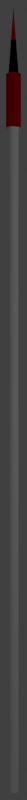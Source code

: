 # Source: Spear.blend  (saved by Blender 2.73.0; exported with 4.5.12 LTS)
import bpy
from mathutils import Matrix  # noqa: F401  (used for matrix-valued properties, if any)

bpy.ops.wm.read_factory_settings(use_empty=True)
scene = bpy.context.scene
scene.name = 'Scene'

# ---- collections
col_collection_1 = bpy.data.collections.new('Collection 1'); scene.collection.children.link(col_collection_1)

# ---- materials (node trees are filled in below, after node groups)
mat_material_001 = bpy.data.materials.new('Material.001')
mat_material_001.alpha_threshold = 0.0
mat_material_001.diffuse_color = (1.0, 1.0, 1.0, 1.0)
mat_material_001.roughness = 0.5
mat_material_002 = bpy.data.materials.new('Material.002')
mat_material_002.alpha_threshold = 0.0
mat_material_002.roughness = 0.5
mat_material_003 = bpy.data.materials.new('Material.003')
mat_material_003.alpha_threshold = 0.0
mat_material_003.roughness = 0.5

# ---- material node trees
mat_material_002.use_nodes = True; mat_material_002.node_tree.nodes.clear()
_N = mat_material_002.node_tree.nodes; _L = mat_material_002.node_tree.links
n0 = _N.new('ShaderNodeOutputMaterial'); n0.name = 'Material Output'; n0.location = (300, 300)
n1 = _N.new('ShaderNodeBsdfDiffuse'); n1.name = 'Diffuse BSDF'; n1.location = (10, 300)
n1.inputs[0].default_value = (0.8, 0.004836, 0.0, 1.0)
_L.new(n1.outputs[0], n0.inputs[0])
n0.is_active_output = True
mat_material_003.use_nodes = True; mat_material_003.node_tree.nodes.clear()
_N = mat_material_003.node_tree.nodes; _L = mat_material_003.node_tree.links
n0 = _N.new('ShaderNodeOutputMaterial'); n0.name = 'Material Output'; n0.location = (300, 300)
n1 = _N.new('ShaderNodeBsdfDiffuse'); n1.name = 'Diffuse BSDF'; n1.location = (10, 300)
n1.inputs[0].default_value = (0.0, 0.0, 0.0, 1.0)
_L.new(n1.outputs[0], n0.inputs[0])
n0.is_active_output = True

# ---- world
world_world = bpy.data.worlds.new('World'); scene.world = world_world
world_world.color = (0.05088, 0.05088, 0.05088)
world_world.use_sun_shadow = False
world_world.sun_shadow_jitter_overblur = 0.0
world_world.cycles.sampling_method = 'MANUAL'
world_world.cycles.sample_map_resolution = 256

# ---- cameras
cam_camera = bpy.data.cameras.new('Camera')
cam_camera.clip_end = 100.0
cam_camera.lens = 35.0
cam_camera.sensor_width = 32.0
cam_camera.sensor_height = 18.0
cam_camera.ortho_scale = 7.314
cam_camera.dof.focus_distance = 0.0

# ---- lights
light_lamp = bpy.data.lights.new('Lamp', 'POINT')
light_lamp.transmission_factor = 0.0
light_lamp.cutoff_distance = 30.0
light_lamp.energy = 100.0
light_lamp.shadow_buffer_clip_start = 1.001
light_lamp.shadow_soft_size = 0.1
light_lamp.shadow_maximum_resolution = 0.006
light_lamp.use_absolute_resolution = True
light_lamp.cycles.use_multiple_importance_sampling = False

# ---- meshes
me_cylinder = bpy.data.meshes.new('Cylinder')
me_cylinder.from_pydata([(0.0, 1.0, 1.009), (0.1951, 0.9808, 1.009), (0.3827, 0.9239, 1.009), (0.5556, 0.8315, 1.009), (0.7071, 0.7071, 1.009), (0.8315, 0.5556, 1.009), (0.9239, 0.3827, 1.009), (0.9808, 0.1951, 1.009), (1.0, -5.625e-06, 1.009), (0.9808, -0.1951, 1.009), (0.9239, -0.3827, 1.009), (0.8315, -0.5556, 1.009), (0.7071, -0.7071, 1.009), (0.5556, -0.8315, 1.009), (0.3827, -0.9239, 1.009), (0.1951, -0.9808, 1.009), (-3.258e-07, -1.0, 1.009), (-0.1951, -0.9808, 1.009), (-0.3827, -0.9239, 1.009), (-0.5556, -0.8315, 1.009), (-0.7071, -0.7071, 1.009), (-0.8315, -0.5556, 1.009), (-0.9239, -0.3827, 1.009), (-0.9808, -0.1951, 1.009), (-1.0, -4.735e-06, 1.009), (-0.9808, 0.1951, 1.009), (-0.9239, 0.3827, 1.009), (-0.8315, 0.5556, 1.009), (-0.7071, 0.7071, 1.009), (-0.5556, 0.8315, 1.009), (-0.3827, 0.9239, 1.009), (-0.1951, 0.9808, 1.009), (3.933e-05, 1.0, -1.154), (0.1951, 0.9808, -1.154), (0.3827, 0.9239, -1.154), (0.5556, 0.8315, -1.154), (0.7071, 0.7071, -1.154), (0.8315, 0.5556, -1.154), (0.9239, 0.3827, -1.154), (0.9808, 0.1951, -1.154), (1.0, 4.989e-08, -1.154), (0.9808, -0.1951, -1.154), (0.9239, -0.3827, -1.154), (0.8315, -0.5556, -1.154), (0.7071, -0.7071, -1.154), (0.5556, -0.8315, -1.154), (0.3827, -0.9239, -1.154), (0.1951, -0.9808, -1.154), (3.9e-05, -1.0, -1.154), (-0.1951, -0.9808, -1.154), (-0.3826, -0.9239, -1.154), (-0.5555, -0.8315, -1.154), (-0.7071, -0.7071, -1.154), (-0.8314, -0.5556, -1.154), (-0.9238, -0.3827, -1.154), (-0.9807, -0.1951, -1.154), (-1.0, 9.4e-07, -1.154), (-0.9807, 0.1951, -1.154), (-0.9238, 0.3827, -1.154), (-0.8314, 0.5556, -1.154), (-0.7071, 0.7071, -1.154), (-0.5555, 0.8315, -1.154), (-0.3826, 0.9239, -1.154), (-0.195, 0.9808, -1.154), (-0.9239, -0.3827, -0.991), (-0.9808, -0.1951, -0.991), (-0.9807, -0.1951, -1.154), (-0.9238, -0.3827, -1.154), (3.933e-05, 1.0, -1.154), (0.1951, 0.9808, -1.154), (0.3827, 0.9239, -1.154), (0.5556, 0.8315, -1.154), (0.7071, 0.7071, -1.154), (0.8315, 0.5556, -1.154), (0.9239, 0.3827, -1.154), (0.9808, 0.1951, -1.154), (1.0, 4.989e-08, -1.154), (0.9808, -0.1951, -1.154), (0.9239, -0.3827, -1.154), (0.8315, -0.5556, -1.154), (0.7071, -0.7071, -1.154), (0.5556, -0.8315, -1.154), (0.3827, -0.9239, -1.154), (0.1951, -0.9808, -1.154), (3.9e-05, -1.0, -1.154), (-0.1951, -0.9808, -1.154), (-0.3826, -0.9239, -1.154), (-0.5555, -0.8315, -1.154), (-0.7071, -0.7071, -1.154), (-0.8314, -0.5556, -1.154), (-0.9238, -0.3827, -1.154), (-0.9807, -0.1951, -1.154), (-1.0, 9.4e-07, -1.154), (-0.9807, 0.1951, -1.154), (-0.9238, 0.3827, -1.154), (-0.8314, 0.5556, -1.154), (-0.7071, 0.7071, -1.154), (-0.5555, 0.8315, -1.154), (-0.3826, 0.9239, -1.154), (-0.195, 0.9808, -1.154), (0.8315, -0.5556, -0.991), (0.7071, -0.7071, -0.991), (0.7071, -0.7071, -1.154), (0.8315, -0.5556, -1.154), (-0.9808, 0.1951, -0.991), (-0.9239, 0.3827, -0.991), (-0.9238, 0.3827, -1.154), (-0.9807, 0.1951, -1.154), (0.5556, 0.8315, -0.991), (0.7071, 0.7071, -0.991), (0.7071, 0.7071, -1.154), (0.5556, 0.8315, -1.154), (0.3827, -0.9239, -0.991), (0.1951, -0.9808, -0.991), (0.1951, -0.9808, -1.154), (0.3827, -0.9239, -1.154), (-0.7071, 0.7071, -0.991), (-0.5556, 0.8315, -0.991), (-0.5555, 0.8315, -1.154), (-0.7071, 0.7071, -1.154), (-0.1951, -0.9808, -0.991), (-0.3827, -0.9239, -0.991), (-0.3826, -0.9239, -1.154), (-0.1951, -0.9808, -1.154), (0.9239, 0.3827, -0.991), (0.9808, 0.1951, -0.991), (0.9808, 0.1951, -1.154), (0.9239, 0.3827, -1.154), (-0.1951, 0.9808, -0.991), (0.0, 1.0, -0.991), (3.933e-05, 1.0, -1.154), (-0.195, 0.9808, -1.154), (-0.7071, -0.7071, -0.991), (-0.8315, -0.5556, -0.991), (-0.8314, -0.5556, -1.154), (-0.7071, -0.7071, -1.154), (0.9808, -0.1951, -0.991), (0.9239, -0.3827, -0.991), (0.9239, -0.3827, -1.154), (0.9808, -0.1951, -1.154), (-0.9808, -0.1951, -0.991), (-1.0, 9.4e-07, -0.991), (-1.0, 9.4e-07, -1.154), (-0.9807, -0.1951, -1.154), (0.1951, 0.9808, -0.991), (0.3827, 0.9239, -0.991), (0.3827, 0.9239, -1.154), (0.1951, 0.9808, -1.154), (0.7071, -0.7071, -0.991), (0.5556, -0.8315, -0.991), (0.5556, -0.8315, -1.154), (0.7071, -0.7071, -1.154), (-0.9239, 0.3827, -0.991), (-0.8315, 0.5556, -0.991), (-0.8314, 0.5556, -1.154), (-0.9238, 0.3827, -1.154), (0.7071, 0.7071, -0.991), (0.8315, 0.5556, -0.991), (0.8315, 0.5556, -1.154), (0.7071, 0.7071, -1.154), (0.1951, -0.9808, -0.991), (-3.258e-07, -1.0, -0.991), (3.9e-05, -1.0, -1.154), (0.1951, -0.9808, -1.154), (-0.5556, 0.8315, -0.991), (-0.3827, 0.9239, -0.991), (-0.3826, 0.9239, -1.154), (-0.5555, 0.8315, -1.154), (-0.3827, -0.9239, -0.991), (-0.5556, -0.8315, -0.991), (-0.5555, -0.8315, -1.154), (-0.3826, -0.9239, -1.154), (0.0, 1.0, -0.991), (0.1951, 0.9808, -0.991), (0.1951, 0.9808, -1.154), (3.933e-05, 1.0, -1.154), (0.9808, 0.1951, -0.991), (1.0, 4.99e-08, -0.991), (1.0, 4.989e-08, -1.154), (0.9808, 0.1951, -1.154), (-0.8315, -0.5556, -0.991), (-0.9239, -0.3827, -0.991), (-0.9238, -0.3827, -1.154), (-0.8314, -0.5556, -1.154), (0.9239, -0.3827, -0.991), (0.8315, -0.5556, -0.991), (0.8315, -0.5556, -1.154), (0.9239, -0.3827, -1.154), (-1.0, 9.4e-07, -0.991), (-0.9808, 0.1951, -0.991), (-0.9807, 0.1951, -1.154), (-1.0, 9.4e-07, -1.154), (0.3827, 0.9239, -0.991), (0.5556, 0.8315, -0.991), (0.5556, 0.8315, -1.154), (0.3827, 0.9239, -1.154), (0.5556, -0.8315, -0.991), (0.3827, -0.9239, -0.991), (0.3827, -0.9239, -1.154), (0.5556, -0.8315, -1.154), (-0.8315, 0.5556, -0.991), (-0.7071, 0.7071, -0.991), (-0.7071, 0.7071, -1.154), (-0.8314, 0.5556, -1.154), (-3.258e-07, -1.0, -0.991), (-0.1951, -0.9808, -0.991), (-0.1951, -0.9808, -1.154), (3.9e-05, -1.0, -1.154), (0.8315, 0.5556, -0.991), (0.9239, 0.3827, -0.991), (0.9239, 0.3827, -1.154), (0.8315, 0.5556, -1.154), (-0.3827, 0.9239, -0.991), (-0.1951, 0.9808, -0.991), (-0.195, 0.9808, -1.154), (-0.3826, 0.9239, -1.154), (-0.5556, -0.8315, -0.991), (-0.7071, -0.7071, -0.991), (-0.7071, -0.7071, -1.154), (-0.5555, -0.8315, -1.154), (1.0, 4.99e-08, -0.991), (0.9808, -0.1951, -0.991), (0.9808, -0.1951, -1.154), (1.0, 4.989e-08, -1.154), (-1.373, -0.5188, -0.9911), (-1.43, -0.3312, -0.9911), (-1.429, -0.3312, -1.154), (-1.373, -0.5188, -1.154), (-0.9807, -0.1951, -1.154), (-0.9807, -0.1951, -1.154), (-0.9808, -0.1951, -0.991), (-0.9808, -0.1951, -0.991), (-0.9239, -0.3827, -0.991), (-0.9239, -0.3827, -0.991), (-0.9238, -0.3827, -1.154), (-0.9238, -0.3827, -1.154), (1.194, -0.853, -0.9909), (1.07, -1.005, -0.9909), (1.07, -1.005, -1.154), (1.194, -0.853, -1.154), (0.7071, -0.7071, -1.154), (0.7071, -0.7071, -1.154), (0.7071, -0.7071, -0.991), (0.7071, -0.7071, -0.991), (0.8315, -0.5556, -0.991), (0.8315, -0.5556, -0.991), (0.8315, -0.5556, -1.154), (0.8315, -0.5556, -1.154), (-1.43, 0.3312, -0.9911), (-1.373, 0.5188, -0.9911), (-1.373, 0.5188, -1.154), (-1.429, 0.3312, -1.154), (-0.9238, 0.3827, -1.154), (-0.9238, 0.3827, -1.154), (-0.9239, 0.3827, -0.991), (-0.9239, 0.3827, -0.991), (-0.9808, 0.1951, -0.991), (-0.9808, 0.1951, -0.991), (-0.9807, 0.1951, -1.154), (-0.9807, 0.1951, -1.154), (0.853, 1.194, -0.9909), (1.005, 1.07, -0.9909), (1.005, 1.07, -1.154), (0.8531, 1.194, -1.154), (0.7071, 0.7071, -1.154), (0.7071, 0.7071, -1.154), (0.7071, 0.7071, -0.991), (0.7071, 0.7071, -0.991), (0.5556, 0.8315, -0.991), (0.5556, 0.8315, -0.991), (0.5556, 0.8315, -1.154), (0.5556, 0.8315, -1.154), (0.5188, -1.373, -0.9909), (0.3312, -1.43, -0.9909), (0.3312, -1.43, -1.154), (0.5188, -1.373, -1.154), (0.1951, -0.9808, -1.154), (0.1951, -0.9808, -1.154), (0.1951, -0.9808, -0.991), (0.1951, -0.9808, -0.991), (0.3827, -0.9239, -0.991), (0.3827, -0.9239, -0.991), (0.3827, -0.9239, -1.154), (0.3827, -0.9239, -1.154), (-1.005, 1.07, -0.9911), (-0.853, 1.194, -0.9911), (-0.853, 1.194, -1.154), (-1.005, 1.07, -1.154), (-0.5555, 0.8315, -1.154), (-0.5555, 0.8315, -1.154), (-0.5556, 0.8315, -0.991), (-0.5556, 0.8315, -0.991), (-0.7071, 0.7071, -0.991), (-0.7071, 0.7071, -0.991), (-0.7071, 0.7071, -1.154), (-0.7071, 0.7071, -1.154), (-0.3312, -1.43, -0.991), (-0.5188, -1.373, -0.991), (-0.5188, -1.373, -1.154), (-0.3312, -1.43, -1.154), (-0.3826, -0.9239, -1.154), (-0.3826, -0.9239, -1.154), (-0.3827, -0.9239, -0.991), (-0.3827, -0.9239, -0.991), (-0.1951, -0.9808, -0.991), (-0.1951, -0.9808, -0.991), (-0.1951, -0.9808, -1.154), (-0.1951, -0.9808, -1.154), (1.373, 0.5188, -0.9909), (1.43, 0.3312, -0.9909), (1.43, 0.3312, -1.154), (1.373, 0.5188, -1.154), (0.9808, 0.1951, -1.154), (0.9808, 0.1951, -1.154), (0.9808, 0.1951, -0.991), (0.9808, 0.1951, -0.991), (0.9239, 0.3827, -0.991), (0.9239, 0.3827, -0.991), (0.9239, 0.3827, -1.154), (0.9239, 0.3827, -1.154), (-0.241, 1.447, -0.991), (-0.04596, 1.467, -0.991), (-0.04592, 1.467, -1.154), (-0.241, 1.447, -1.154), (3.933e-05, 1.0, -1.154), (3.933e-05, 1.0, -1.154), (0.0, 1.0, -0.991), (0.0, 1.0, -0.991), (-0.1951, 0.9808, -0.991), (-0.1951, 0.9808, -0.991), (-0.195, 0.9808, -1.154), (-0.195, 0.9808, -1.154), (-1.07, -1.005, -0.9911), (-1.194, -0.853, -0.9911), (-1.194, -0.853, -1.154), (-1.07, -1.005, -1.154), (-0.8314, -0.5556, -1.154), (-0.8314, -0.5556, -1.154), (-0.8315, -0.5556, -0.991), (-0.8315, -0.5556, -0.991), (-0.7071, -0.7071, -0.991), (-0.7071, -0.7071, -0.991), (-0.7071, -0.7071, -1.154), (-0.7071, -0.7071, -1.154), (1.43, -0.3312, -0.9909), (1.373, -0.5188, -0.9909), (1.373, -0.5188, -1.154), (1.43, -0.3312, -1.154), (0.9239, -0.3827, -1.154), (0.9239, -0.3827, -1.154), (0.9239, -0.3827, -0.991), (0.9239, -0.3827, -0.991), (0.9808, -0.1951, -0.991), (0.9808, -0.1951, -0.991), (0.9808, -0.1951, -1.154), (0.9808, -0.1951, -1.154), (-1.447, -0.2411, -0.9911), (-1.467, -0.04596, -0.9911), (-1.467, -0.04596, -1.154), (-1.447, -0.2411, -1.154), (-1.0, 9.4e-07, -1.154), (-1.0, 9.4e-07, -1.154), (-1.0, 9.4e-07, -0.991), (-1.0, 9.4e-07, -0.991), (-0.9808, -0.1951, -0.991), (-0.9808, -0.1951, -0.991), (-0.9807, -0.1951, -1.154), (-0.9807, -0.1951, -1.154), (0.3312, 1.43, -0.9909), (0.5188, 1.373, -0.9909), (0.5188, 1.373, -1.154), (0.3312, 1.43, -1.154), (0.3827, 0.9239, -1.154), (0.3827, 0.9239, -1.154), (0.3827, 0.9239, -0.991), (0.3827, 0.9239, -0.991), (0.1951, 0.9808, -0.991), (0.1951, 0.9808, -0.991), (0.1951, 0.9808, -1.154), (0.1951, 0.9808, -1.154), (1.005, -1.07, -0.9909), (0.853, -1.194, -0.9909), (0.8531, -1.194, -1.154), (1.005, -1.07, -1.154), (0.5556, -0.8315, -1.154), (0.5556, -0.8315, -1.154), (0.5556, -0.8315, -0.991), (0.5556, -0.8315, -0.991), (0.7071, -0.7071, -0.991), (0.7071, -0.7071, -0.991), (0.7071, -0.7071, -1.154), (0.7071, -0.7071, -1.154), (-1.337, 0.6037, -0.9911), (-1.245, 0.7766, -0.9911), (-1.245, 0.7766, -1.154), (-1.337, 0.6037, -1.154), (-0.8314, 0.5556, -1.154), (-0.8314, 0.5556, -1.154), (-0.8315, 0.5556, -0.991), (-0.8315, 0.5556, -0.991), (-0.9239, 0.3827, -0.991), (-0.9239, 0.3827, -0.991), (-0.9238, 0.3827, -1.154), (-0.9238, 0.3827, -1.154), (1.07, 1.005, -0.9909), (1.194, 0.853, -0.9909), (1.194, 0.853, -1.154), (1.07, 1.005, -1.154), (0.8315, 0.5556, -1.154), (0.8315, 0.5556, -1.154), (0.8315, 0.5556, -0.991), (0.8315, 0.5556, -0.991), (0.7071, 0.7071, -0.991), (0.7071, 0.7071, -0.991), (0.7071, 0.7071, -1.154), (0.7071, 0.7071, -1.154), (0.2411, -1.447, -0.991), (0.04596, -1.467, -0.991), (0.046, -1.467, -1.154), (0.2411, -1.447, -1.154), (3.9e-05, -1.0, -1.154), (3.9e-05, -1.0, -1.154), (-3.258e-07, -1.0, -0.991), (-3.258e-07, -1.0, -0.991), (0.1951, -0.9808, -0.991), (0.1951, -0.9808, -0.991), (0.1951, -0.9808, -1.154), (0.1951, -0.9808, -1.154), (-0.7766, 1.245, -0.991), (-0.6037, 1.337, -0.991), (-0.6037, 1.337, -1.154), (-0.7766, 1.245, -1.154), (-0.3826, 0.9239, -1.154), (-0.3826, 0.9239, -1.154), (-0.3827, 0.9239, -0.991), (-0.3827, 0.9239, -0.991), (-0.5556, 0.8315, -0.991), (-0.5556, 0.8315, -0.991), (-0.5555, 0.8315, -1.154), (-0.5555, 0.8315, -1.154), (-0.6037, -1.337, -0.991), (-0.7766, -1.245, -0.991), (-0.7766, -1.245, -1.154), (-0.6037, -1.337, -1.154), (-0.5555, -0.8315, -1.154), (-0.5555, -0.8315, -1.154), (-0.5556, -0.8315, -0.991), (-0.5556, -0.8315, -0.991), (-0.3827, -0.9239, -0.991), (-0.3827, -0.9239, -0.991), (-0.3826, -0.9239, -1.154), (-0.3826, -0.9239, -1.154), (0.04596, 1.467, -0.991), (0.2411, 1.447, -0.991), (0.2411, 1.447, -1.154), (0.046, 1.467, -1.154), (0.1951, 0.9808, -1.154), (0.1951, 0.9808, -1.154), (0.1951, 0.9808, -0.991), (0.1951, 0.9808, -0.991), (0.0, 1.0, -0.991), (0.0, 1.0, -0.991), (3.933e-05, 1.0, -1.154), (3.933e-05, 1.0, -1.154), (1.447, 0.2411, -0.9909), (1.467, 0.04596, -0.9909), (1.467, 0.04596, -1.154), (1.447, 0.2411, -1.154), (1.0, 4.989e-08, -1.154), (1.0, 4.989e-08, -1.154), (1.0, 4.99e-08, -0.991), (1.0, 4.99e-08, -0.991), (0.9808, 0.1951, -0.991), (0.9808, 0.1951, -0.991), (0.9808, 0.1951, -1.154), (0.9808, 0.1951, -1.154), (-1.245, -0.7766, -0.9911), (-1.337, -0.6037, -0.9911), (-1.337, -0.6037, -1.154), (-1.245, -0.7766, -1.154), (-0.9238, -0.3827, -1.154), (-0.9238, -0.3827, -1.154), (-0.9239, -0.3827, -0.991), (-0.9239, -0.3827, -0.991), (-0.8315, -0.5556, -0.991), (-0.8315, -0.5556, -0.991), (-0.8314, -0.5556, -1.154), (-0.8314, -0.5556, -1.154), (1.337, -0.6037, -0.9909), (1.245, -0.7766, -0.9909), (1.245, -0.7766, -1.154), (1.337, -0.6037, -1.154), (0.8315, -0.5556, -1.154), (0.8315, -0.5556, -1.154), (0.8315, -0.5556, -0.991), (0.8315, -0.5556, -0.991), (0.9239, -0.3827, -0.991), (0.9239, -0.3827, -0.991), (0.9239, -0.3827, -1.154), (0.9239, -0.3827, -1.154), (-1.467, 0.04596, -0.9911), (-1.447, 0.2411, -0.9911), (-1.447, 0.2411, -1.154), (-1.467, 0.04596, -1.154), (-0.9807, 0.1951, -1.154), (-0.9807, 0.1951, -1.154), (-0.9808, 0.1951, -0.991), (-0.9808, 0.1951, -0.991), (-1.0, 9.4e-07, -0.991), (-1.0, 9.4e-07, -0.991), (-1.0, 9.4e-07, -1.154), (-1.0, 9.4e-07, -1.154), (0.6037, 1.337, -0.9909), (0.7766, 1.245, -0.9909), (0.7767, 1.245, -1.154), (0.6038, 1.337, -1.154), (0.5556, 0.8315, -1.154), (0.5556, 0.8315, -1.154), (0.5556, 0.8315, -0.991), (0.5556, 0.8315, -0.991), (0.3827, 0.9239, -0.991), (0.3827, 0.9239, -0.991), (0.3827, 0.9239, -1.154), (0.3827, 0.9239, -1.154), (0.7766, -1.245, -0.9909), (0.6037, -1.337, -0.9909), (0.6038, -1.337, -1.154), (0.7767, -1.245, -1.154), (0.3827, -0.9239, -1.154), (0.3827, -0.9239, -1.154), (0.3827, -0.9239, -0.991), (0.3827, -0.9239, -0.991), (0.5556, -0.8315, -0.991), (0.5556, -0.8315, -0.991), (0.5556, -0.8315, -1.154), (0.5556, -0.8315, -1.154), (-1.194, 0.853, -0.9911), (-1.07, 1.005, -0.9911), (-1.07, 1.005, -1.154), (-1.194, 0.853, -1.154), (-0.7071, 0.7071, -1.154), (-0.7071, 0.7071, -1.154), (-0.7071, 0.7071, -0.991), (-0.7071, 0.7071, -0.991), (-0.8315, 0.5556, -0.991), (-0.8315, 0.5556, -0.991), (-0.8314, 0.5556, -1.154), (-0.8314, 0.5556, -1.154), (-0.04596, -1.467, -0.991), (-0.2411, -1.447, -0.991), (-0.241, -1.447, -1.154), (-0.04592, -1.467, -1.154), (-0.1951, -0.9808, -1.154), (-0.1951, -0.9808, -1.154), (-0.1951, -0.9808, -0.991), (-0.1951, -0.9808, -0.991), (-3.258e-07, -1.0, -0.991), (-3.258e-07, -1.0, -0.991), (3.9e-05, -1.0, -1.154), (3.9e-05, -1.0, -1.154), (1.245, 0.7766, -0.9909), (1.337, 0.6037, -0.9909), (1.337, 0.6037, -1.154), (1.245, 0.7766, -1.154), (0.9239, 0.3827, -1.154), (0.9239, 0.3827, -1.154), (0.9239, 0.3827, -0.991), (0.9239, 0.3827, -0.991), (0.8315, 0.5556, -0.991), (0.8315, 0.5556, -0.991), (0.8315, 0.5556, -1.154), (0.8315, 0.5556, -1.154), (-0.5188, 1.373, -0.991), (-0.3312, 1.43, -0.991), (-0.3312, 1.43, -1.154), (-0.5188, 1.373, -1.154), (-0.195, 0.9808, -1.154), (-0.195, 0.9808, -1.154), (-0.1951, 0.9808, -0.991), (-0.1951, 0.9808, -0.991), (-0.3827, 0.9239, -0.991), (-0.3827, 0.9239, -0.991), (-0.3826, 0.9239, -1.154), (-0.3826, 0.9239, -1.154), (-0.853, -1.194, -0.9911), (-1.005, -1.07, -0.9911), (-1.005, -1.07, -1.154), (-0.853, -1.194, -1.154), (-0.7071, -0.7071, -1.154), (-0.7071, -0.7071, -1.154), (-0.7071, -0.7071, -0.991), (-0.7071, -0.7071, -0.991), (-0.5556, -0.8315, -0.991), (-0.5556, -0.8315, -0.991), (-0.5555, -0.8315, -1.154), (-0.5555, -0.8315, -1.154), (1.467, -0.04596, -0.9909), (1.447, -0.2411, -0.9909), (1.447, -0.2411, -1.154), (1.467, -0.04596, -1.154), (0.9808, -0.1951, -1.154), (0.9808, -0.1951, -1.154), (0.9808, -0.1951, -0.991), (0.9808, -0.1951, -0.991), (1.0, 4.99e-08, -0.991), (1.0, 4.99e-08, -0.991), (1.0, 4.989e-08, -1.154), (1.0, 4.989e-08, -1.154), (3.939e-05, 8.461e-07, -1.361), (0.09758, 0.9904, -1.154), (0.2889, 0.9523, -1.154), (0.4692, 0.8777, -1.154), (0.6314, 0.7693, -1.154), (0.7693, 0.6313, -1.154), (0.8777, 0.4691, -1.154), (0.9524, 0.2889, -1.154), (0.9904, 0.09755, -1.154), (0.9904, -0.09755, -1.154), (0.9524, -0.2889, -1.154), (0.8777, -0.4691, -1.154), (0.7693, -0.6313, -1.154), (0.6314, -0.7693, -1.154), (0.4692, -0.8777, -1.154), (0.2889, -0.9523, -1.154), (0.09758, -0.9904, -1.154), (-0.09751, -0.9904, -1.154), (-0.2888, -0.9523, -1.154), (-0.4691, -0.8777, -1.154), (-0.6313, -0.7693, -1.154), (-0.7692, -0.6313, -1.154), (-0.8776, -0.4691, -1.154), (-0.9523, -0.2889, -1.154), (-0.9904, -0.09754, -1.154), (-0.9904, 0.09755, -1.154), (-0.9523, 0.2889, -1.154), (-0.8776, 0.4691, -1.154), (-0.7692, 0.6313, -1.154), (-0.6313, 0.7693, -1.154), (-0.4691, 0.8777, -1.154), (-0.2888, 0.9523, -1.154), (-0.09751, 0.9904, -1.154), (3.936e-05, 0.5, -1.257), (-0.09751, 0.4904, -1.257), (-0.3535, -0.3536, -1.257), (-0.4157, -0.2778, -1.257), (0.4904, -0.09754, -1.257), (0.462, -0.1913, -1.257), (-0.2777, 0.4157, -1.257), (-0.1913, 0.4619, -1.257), (-0.1913, -0.4619, -1.257), (-0.2777, -0.4157, -1.257), (0.4904, 0.09755, -1.257), (0.5, 4.48e-07, -1.257), (-0.4157, 0.2778, -1.257), (-0.3535, 0.3536, -1.257), (3.92e-05, -0.5, -1.257), (-0.09751, -0.4904, -1.257), (0.4158, 0.2778, -1.257), (0.462, 0.1913, -1.257), (-0.4904, 0.09755, -1.257), (-0.4619, 0.1913, -1.257), (0.2778, 0.4157, -1.257), (0.3536, 0.3536, -1.257), (0.1914, -0.4619, -1.257), (0.09758, -0.4904, -1.257), (-0.4904, -0.09754, -1.257), (-0.5, 8.931e-07, -1.257), (0.09758, 0.4904, -1.257), (0.1914, 0.4619, -1.257), (0.3536, -0.3536, -1.257), (0.2778, -0.4157, -1.257), (-0.4619, -0.1913, -1.257), (0.4158, -0.2778, -1.257), (0.09755, 0.9904, 1.009), (0.2889, 0.9523, 1.009), (0.4691, 0.8777, 1.009), (0.6313, 0.7693, 1.009), (0.7693, 0.6313, 1.009), (0.8777, 0.4691, 1.009), (0.9523, 0.2889, 1.009), (0.9904, 0.09754, 1.009), (0.9904, -0.09755, 1.009), (0.9523, -0.2889, 1.009), (0.8777, -0.4691, 1.009), (0.7693, -0.6313, 1.009), (0.6313, -0.7693, 1.009), (0.4691, -0.8777, 1.009), (0.2889, -0.9523, 1.009), (0.09754, -0.9904, 1.009), (-0.09755, -0.9904, 1.009), (-0.2889, -0.9523, 1.009), (-0.4691, -0.8777, 1.009), (-0.6313, -0.7693, 1.009), (-0.7693, -0.6313, 1.009), (-0.8777, -0.4691, 1.009), (-0.9523, -0.2889, 1.009), (-0.9904, -0.09755, 1.009), (-0.9904, 0.09754, 1.009), (-0.9523, 0.2889, 1.009), (-0.8777, 0.4691, 1.009), (-0.7693, 0.6313, 1.009), (-0.6313, 0.7693, 1.009), (-0.4691, 0.8777, 1.009), (-0.2889, 0.9523, 1.009), (-0.09754, 0.9904, 1.009)], [], [(23, 65, 64, 22, 695), (54, 67, 66, 55), (33, 69, 609, 68, 32), (34, 70, 610, 69, 33), (35, 71, 611, 70, 34), (36, 72, 612, 71, 35), (37, 73, 613, 72, 36), (38, 74, 614, 73, 37), (39, 75, 615, 74, 38), (40, 76, 616, 75, 39), (41, 77, 617, 76, 40), (42, 78, 618, 77, 41), (43, 79, 619, 78, 42), (44, 80, 620, 79, 43), (45, 81, 621, 80, 44), (46, 82, 622, 81, 45), (47, 83, 623, 82, 46), (48, 84, 624, 83, 47), (49, 85, 625, 84, 48), (50, 86, 626, 85, 49), (51, 87, 627, 86, 50), (52, 88, 628, 87, 51), (53, 89, 629, 88, 52), (54, 90, 630, 89, 53), (55, 91, 631, 90, 54), (56, 92, 632, 91, 55), (57, 93, 633, 92, 56), (58, 94, 634, 93, 57), (59, 95, 635, 94, 58), (60, 96, 636, 95, 59), (61, 97, 637, 96, 60), (62, 98, 638, 97, 61), (63, 99, 639, 98, 62), (32, 68, 640, 99, 63), (88, 629, 643), (12, 101, 100, 11, 684), (77, 618, 645), (43, 103, 102, 44), (97, 638, 647), (86, 627, 649), (26, 105, 104, 25, 698), (75, 616, 651), (57, 107, 106, 58), (95, 636, 653), (84, 625, 655), (4, 109, 108, 3, 676), (73, 614, 657), (35, 111, 110, 36), (93, 634, 659), (71, 612, 661), (15, 113, 112, 14, 687), (82, 623, 663), (46, 115, 114, 47), (91, 632, 665), (69, 610, 667), (29, 117, 116, 28, 701), (80, 621, 669), (60, 119, 118, 61), (89, 630, 644), (78, 619, 646), (18, 121, 120, 17, 690), (98, 639, 648), (49, 123, 122, 50), (87, 628, 650), (76, 617, 652), (7, 125, 124, 6, 679), (96, 637, 654), (38, 127, 126, 39), (85, 626, 656), (74, 615, 658), (0, 129, 128, 31, 704), (94, 635, 660), (63, 131, 130, 32), (72, 613, 662), (83, 624, 664), (21, 133, 132, 20, 693), (92, 633, 666), (52, 135, 134, 53), (70, 611, 668), (81, 622, 670), (10, 137, 136, 9, 682), (90, 631, 671), (41, 139, 138, 42), (68, 609, 641), (79, 620, 672), (24, 141, 140, 23, 696), (99, 640, 642), (55, 143, 142, 56), (2, 145, 144, 1, 674), (33, 147, 146, 34), (13, 149, 148, 12, 685), (44, 151, 150, 45), (27, 153, 152, 26, 699), (58, 155, 154, 59), (5, 157, 156, 4, 677), (36, 159, 158, 37), (16, 161, 160, 15, 688), (47, 163, 162, 48), (30, 165, 164, 29, 702), (61, 167, 166, 62), (19, 169, 168, 18, 691), (50, 171, 170, 51), (1, 173, 172, 0, 673), (32, 175, 174, 33), (8, 177, 176, 7, 680), (39, 179, 178, 40), (22, 181, 180, 21, 694), (53, 183, 182, 54), (11, 185, 184, 10, 683), (42, 187, 186, 43), (25, 189, 188, 24, 697), (56, 191, 190, 57), (3, 193, 192, 2, 675), (34, 195, 194, 35), (14, 197, 196, 13, 686), (45, 199, 198, 46), (28, 201, 200, 27, 700), (59, 203, 202, 60), (17, 205, 204, 16, 689), (48, 207, 206, 49), (6, 209, 208, 5, 678), (37, 211, 210, 38), (31, 213, 212, 30, 703), (62, 215, 214, 63), (20, 217, 216, 19, 692), (51, 219, 218, 52), (9, 221, 220, 8, 681), (40, 223, 222, 41), (224, 225, 226, 227), (65, 225, 224, 64), (66, 226, 225, 65), (67, 227, 226, 66), (64, 224, 227, 67), (228, 229, 230, 231), (66, 229, 228, 55), (65, 230, 229, 66), (23, 231, 230, 65), (55, 228, 231, 23), (232, 233, 234, 235), (64, 233, 232, 22), (67, 234, 233, 64), (54, 235, 234, 67), (22, 232, 235, 54), (236, 237, 238, 239), (101, 237, 236, 100), (102, 238, 237, 101), (103, 239, 238, 102), (100, 236, 239, 103), (240, 241, 242, 243), (102, 241, 240, 44), (101, 242, 241, 102), (12, 243, 242, 101), (44, 240, 243, 12), (244, 245, 246, 247), (100, 245, 244, 11), (103, 246, 245, 100), (43, 247, 246, 103), (11, 244, 247, 43), (248, 249, 250, 251), (105, 249, 248, 104), (106, 250, 249, 105), (107, 251, 250, 106), (104, 248, 251, 107), (252, 253, 254, 255), (106, 253, 252, 58), (105, 254, 253, 106), (26, 255, 254, 105), (58, 252, 255, 26), (256, 257, 258, 259), (104, 257, 256, 25), (107, 258, 257, 104), (57, 259, 258, 107), (25, 256, 259, 57), (260, 261, 262, 263), (109, 261, 260, 108), (110, 262, 261, 109), (111, 263, 262, 110), (108, 260, 263, 111), (264, 265, 266, 267), (110, 265, 264, 36), (109, 266, 265, 110), (4, 267, 266, 109), (36, 264, 267, 4), (268, 269, 270, 271), (108, 269, 268, 3), (111, 270, 269, 108), (35, 271, 270, 111), (3, 268, 271, 35), (272, 273, 274, 275), (113, 273, 272, 112), (114, 274, 273, 113), (115, 275, 274, 114), (112, 272, 275, 115), (276, 277, 278, 279), (114, 277, 276, 47), (113, 278, 277, 114), (15, 279, 278, 113), (47, 276, 279, 15), (280, 281, 282, 283), (112, 281, 280, 14), (115, 282, 281, 112), (46, 283, 282, 115), (14, 280, 283, 46), (284, 285, 286, 287), (117, 285, 284, 116), (118, 286, 285, 117), (119, 287, 286, 118), (116, 284, 287, 119), (288, 289, 290, 291), (118, 289, 288, 61), (117, 290, 289, 118), (29, 291, 290, 117), (61, 288, 291, 29), (292, 293, 294, 295), (116, 293, 292, 28), (119, 294, 293, 116), (60, 295, 294, 119), (28, 292, 295, 60), (296, 297, 298, 299), (121, 297, 296, 120), (122, 298, 297, 121), (123, 299, 298, 122), (120, 296, 299, 123), (300, 301, 302, 303), (122, 301, 300, 50), (121, 302, 301, 122), (18, 303, 302, 121), (50, 300, 303, 18), (304, 305, 306, 307), (120, 305, 304, 17), (123, 306, 305, 120), (49, 307, 306, 123), (17, 304, 307, 49), (308, 309, 310, 311), (125, 309, 308, 124), (126, 310, 309, 125), (127, 311, 310, 126), (124, 308, 311, 127), (312, 313, 314, 315), (126, 313, 312, 39), (125, 314, 313, 126), (7, 315, 314, 125), (39, 312, 315, 7), (316, 317, 318, 319), (124, 317, 316, 6), (127, 318, 317, 124), (38, 319, 318, 127), (6, 316, 319, 38), (320, 321, 322, 323), (129, 321, 320, 128), (130, 322, 321, 129), (131, 323, 322, 130), (128, 320, 323, 131), (324, 325, 326, 327), (130, 325, 324, 32), (129, 326, 325, 130), (0, 327, 326, 129), (32, 324, 327, 0), (328, 329, 330, 331), (128, 329, 328, 31), (131, 330, 329, 128), (63, 331, 330, 131), (31, 328, 331, 63), (332, 333, 334, 335), (133, 333, 332, 132), (134, 334, 333, 133), (135, 335, 334, 134), (132, 332, 335, 135), (336, 337, 338, 339), (134, 337, 336, 53), (133, 338, 337, 134), (21, 339, 338, 133), (53, 336, 339, 21), (340, 341, 342, 343), (132, 341, 340, 20), (135, 342, 341, 132), (52, 343, 342, 135), (20, 340, 343, 52), (344, 345, 346, 347), (137, 345, 344, 136), (138, 346, 345, 137), (139, 347, 346, 138), (136, 344, 347, 139), (348, 349, 350, 351), (138, 349, 348, 42), (137, 350, 349, 138), (10, 351, 350, 137), (42, 348, 351, 10), (352, 353, 354, 355), (136, 353, 352, 9), (139, 354, 353, 136), (41, 355, 354, 139), (9, 352, 355, 41), (356, 357, 358, 359), (141, 357, 356, 140), (142, 358, 357, 141), (143, 359, 358, 142), (140, 356, 359, 143), (360, 361, 362, 363), (142, 361, 360, 56), (141, 362, 361, 142), (24, 363, 362, 141), (56, 360, 363, 24), (364, 365, 366, 367), (140, 365, 364, 23), (143, 366, 365, 140), (55, 367, 366, 143), (23, 364, 367, 55), (368, 369, 370, 371), (145, 369, 368, 144), (146, 370, 369, 145), (147, 371, 370, 146), (144, 368, 371, 147), (372, 373, 374, 375), (146, 373, 372, 34), (145, 374, 373, 146), (2, 375, 374, 145), (34, 372, 375, 2), (376, 377, 378, 379), (144, 377, 376, 1), (147, 378, 377, 144), (33, 379, 378, 147), (1, 376, 379, 33), (380, 381, 382, 383), (149, 381, 380, 148), (150, 382, 381, 149), (151, 383, 382, 150), (148, 380, 383, 151), (384, 385, 386, 387), (150, 385, 384, 45), (149, 386, 385, 150), (13, 387, 386, 149), (45, 384, 387, 13), (388, 389, 390, 391), (148, 389, 388, 12), (151, 390, 389, 148), (44, 391, 390, 151), (12, 388, 391, 44), (392, 393, 394, 395), (153, 393, 392, 152), (154, 394, 393, 153), (155, 395, 394, 154), (152, 392, 395, 155), (396, 397, 398, 399), (154, 397, 396, 59), (153, 398, 397, 154), (27, 399, 398, 153), (59, 396, 399, 27), (400, 401, 402, 403), (152, 401, 400, 26), (155, 402, 401, 152), (58, 403, 402, 155), (26, 400, 403, 58), (404, 405, 406, 407), (157, 405, 404, 156), (158, 406, 405, 157), (159, 407, 406, 158), (156, 404, 407, 159), (408, 409, 410, 411), (158, 409, 408, 37), (157, 410, 409, 158), (5, 411, 410, 157), (37, 408, 411, 5), (412, 413, 414, 415), (156, 413, 412, 4), (159, 414, 413, 156), (36, 415, 414, 159), (4, 412, 415, 36), (416, 417, 418, 419), (161, 417, 416, 160), (162, 418, 417, 161), (163, 419, 418, 162), (160, 416, 419, 163), (420, 421, 422, 423), (162, 421, 420, 48), (161, 422, 421, 162), (16, 423, 422, 161), (48, 420, 423, 16), (424, 425, 426, 427), (160, 425, 424, 15), (163, 426, 425, 160), (47, 427, 426, 163), (15, 424, 427, 47), (428, 429, 430, 431), (165, 429, 428, 164), (166, 430, 429, 165), (167, 431, 430, 166), (164, 428, 431, 167), (432, 433, 434, 435), (166, 433, 432, 62), (165, 434, 433, 166), (30, 435, 434, 165), (62, 432, 435, 30), (436, 437, 438, 439), (164, 437, 436, 29), (167, 438, 437, 164), (61, 439, 438, 167), (29, 436, 439, 61), (440, 441, 442, 443), (169, 441, 440, 168), (170, 442, 441, 169), (171, 443, 442, 170), (168, 440, 443, 171), (444, 445, 446, 447), (170, 445, 444, 51), (169, 446, 445, 170), (19, 447, 446, 169), (51, 444, 447, 19), (448, 449, 450, 451), (168, 449, 448, 18), (171, 450, 449, 168), (50, 451, 450, 171), (18, 448, 451, 50), (452, 453, 454, 455), (173, 453, 452, 172), (174, 454, 453, 173), (175, 455, 454, 174), (172, 452, 455, 175), (456, 457, 458, 459), (174, 457, 456, 33), (173, 458, 457, 174), (1, 459, 458, 173), (33, 456, 459, 1), (460, 461, 462, 463), (172, 461, 460, 0), (175, 462, 461, 172), (32, 463, 462, 175), (0, 460, 463, 32), (464, 465, 466, 467), (177, 465, 464, 176), (178, 466, 465, 177), (179, 467, 466, 178), (176, 464, 467, 179), (468, 469, 470, 471), (178, 469, 468, 40), (177, 470, 469, 178), (8, 471, 470, 177), (40, 468, 471, 8), (472, 473, 474, 475), (176, 473, 472, 7), (179, 474, 473, 176), (39, 475, 474, 179), (7, 472, 475, 39), (476, 477, 478, 479), (181, 477, 476, 180), (182, 478, 477, 181), (183, 479, 478, 182), (180, 476, 479, 183), (480, 481, 482, 483), (182, 481, 480, 54), (181, 482, 481, 182), (22, 483, 482, 181), (54, 480, 483, 22), (484, 485, 486, 487), (180, 485, 484, 21), (183, 486, 485, 180), (53, 487, 486, 183), (21, 484, 487, 53), (488, 489, 490, 491), (185, 489, 488, 184), (186, 490, 489, 185), (187, 491, 490, 186), (184, 488, 491, 187), (492, 493, 494, 495), (186, 493, 492, 43), (185, 494, 493, 186), (11, 495, 494, 185), (43, 492, 495, 11), (496, 497, 498, 499), (184, 497, 496, 10), (187, 498, 497, 184), (42, 499, 498, 187), (10, 496, 499, 42), (500, 501, 502, 503), (189, 501, 500, 188), (190, 502, 501, 189), (191, 503, 502, 190), (188, 500, 503, 191), (504, 505, 506, 507), (190, 505, 504, 57), (189, 506, 505, 190), (25, 507, 506, 189), (57, 504, 507, 25), (508, 509, 510, 511), (188, 509, 508, 24), (191, 510, 509, 188), (56, 511, 510, 191), (24, 508, 511, 56), (512, 513, 514, 515), (193, 513, 512, 192), (194, 514, 513, 193), (195, 515, 514, 194), (192, 512, 515, 195), (516, 517, 518, 519), (194, 517, 516, 35), (193, 518, 517, 194), (3, 519, 518, 193), (35, 516, 519, 3), (520, 521, 522, 523), (192, 521, 520, 2), (195, 522, 521, 192), (34, 523, 522, 195), (2, 520, 523, 34), (524, 525, 526, 527), (197, 525, 524, 196), (198, 526, 525, 197), (199, 527, 526, 198), (196, 524, 527, 199), (528, 529, 530, 531), (198, 529, 528, 46), (197, 530, 529, 198), (14, 531, 530, 197), (46, 528, 531, 14), (532, 533, 534, 535), (196, 533, 532, 13), (199, 534, 533, 196), (45, 535, 534, 199), (13, 532, 535, 45), (536, 537, 538, 539), (201, 537, 536, 200), (202, 538, 537, 201), (203, 539, 538, 202), (200, 536, 539, 203), (540, 541, 542, 543), (202, 541, 540, 60), (201, 542, 541, 202), (28, 543, 542, 201), (60, 540, 543, 28), (544, 545, 546, 547), (200, 545, 544, 27), (203, 546, 545, 200), (59, 547, 546, 203), (27, 544, 547, 59), (548, 549, 550, 551), (205, 549, 548, 204), (206, 550, 549, 205), (207, 551, 550, 206), (204, 548, 551, 207), (552, 553, 554, 555), (206, 553, 552, 49), (205, 554, 553, 206), (17, 555, 554, 205), (49, 552, 555, 17), (556, 557, 558, 559), (204, 557, 556, 16), (207, 558, 557, 204), (48, 559, 558, 207), (16, 556, 559, 48), (560, 561, 562, 563), (209, 561, 560, 208), (210, 562, 561, 209), (211, 563, 562, 210), (208, 560, 563, 211), (564, 565, 566, 567), (210, 565, 564, 38), (209, 566, 565, 210), (6, 567, 566, 209), (38, 564, 567, 6), (568, 569, 570, 571), (208, 569, 568, 5), (211, 570, 569, 208), (37, 571, 570, 211), (5, 568, 571, 37), (572, 573, 574, 575), (213, 573, 572, 212), (214, 574, 573, 213), (215, 575, 574, 214), (212, 572, 575, 215), (576, 577, 578, 579), (214, 577, 576, 63), (213, 578, 577, 214), (31, 579, 578, 213), (63, 576, 579, 31), (580, 581, 582, 583), (212, 581, 580, 30), (215, 582, 581, 212), (62, 583, 582, 215), (30, 580, 583, 62), (584, 585, 586, 587), (217, 585, 584, 216), (218, 586, 585, 217), (219, 587, 586, 218), (216, 584, 587, 219), (588, 589, 590, 591), (218, 589, 588, 52), (217, 590, 589, 218), (20, 591, 590, 217), (52, 588, 591, 20), (592, 593, 594, 595), (216, 593, 592, 19), (219, 594, 593, 216), (51, 595, 594, 219), (19, 592, 595, 51), (596, 597, 598, 599), (221, 597, 596, 220), (222, 598, 597, 221), (223, 599, 598, 222), (220, 596, 599, 223), (600, 601, 602, 603), (222, 601, 600, 41), (221, 602, 601, 222), (9, 603, 602, 221), (41, 600, 603, 9), (604, 605, 606, 607), (220, 605, 604, 8), (223, 606, 605, 220), (40, 607, 606, 223), (8, 604, 607, 40), (642, 641, 608), (642, 640, 641), (640, 68, 641), (672, 669, 608), (672, 620, 669), (620, 80, 669), (641, 667, 608), (641, 609, 667), (609, 69, 667), (671, 665, 608), (671, 631, 665), (631, 91, 665), (670, 663, 608), (670, 622, 663), (622, 82, 663), (668, 661, 608), (668, 611, 661), (611, 71, 661), (666, 659, 608), (666, 633, 659), (633, 93, 659), (664, 655, 608), (664, 624, 655), (624, 84, 655), (662, 657, 608), (662, 613, 657), (613, 73, 657), (660, 653, 608), (660, 635, 653), (635, 95, 653), (658, 651, 608), (658, 615, 651), (615, 75, 651), (656, 649, 608), (656, 626, 649), (626, 86, 649), (654, 647, 608), (654, 637, 647), (637, 97, 647), (652, 645, 608), (652, 617, 645), (617, 77, 645), (650, 643, 608), (650, 628, 643), (628, 88, 643), (648, 642, 608), (648, 639, 642), (639, 99, 642), (646, 672, 608), (646, 619, 672), (619, 79, 672), (644, 671, 608), (644, 630, 671), (630, 90, 671), (669, 670, 608), (669, 621, 670), (621, 81, 670), (667, 668, 608), (667, 610, 668), (610, 70, 668), (665, 666, 608), (665, 632, 666), (632, 92, 666), (663, 664, 608), (663, 623, 664), (623, 83, 664), (661, 662, 608), (661, 612, 662), (612, 72, 662), (659, 660, 608), (659, 634, 660), (634, 94, 660), (657, 658, 608), (657, 614, 658), (614, 74, 658), (655, 656, 608), (655, 625, 656), (625, 85, 656), (653, 654, 608), (653, 636, 654), (636, 96, 654), (651, 652, 608), (651, 616, 652), (616, 76, 652), (649, 650, 608), (649, 627, 650), (627, 87, 650), (647, 648, 608), (647, 638, 648), (638, 98, 648), (645, 646, 608), (645, 618, 646), (618, 78, 646), (643, 644, 608), (643, 629, 644), (629, 89, 644)])
me_cylinder.polygons.foreach_set('material_index', [0, 0, 0, 0, 0, 0, 0, 0, 0, 0, 0, 0, 0, 0, 0, 0, 0, 0, 0, 0, 0, 0, 0, 0, 0, 0, 0, 0, 0, 0, 0, 0, 0, 0, 2, 0, 2, 0, 0, 2, 0, 2, 0, 2, 2, 0, 2, 0, 2, 0, 0, 2, 0, 2, 0, 0, 2, 0, 2, 2, 0, 0, 0, 2, 2, 0, 0, 0, 2, 2, 0, 2, 0, 2, 2, 0, 2, 0, 0, 2, 0, 2, 0, 0, 2, 0, 0, 0, 0, 0, 0, 0, 0, 0, 0, 0, 0, 0, 0, 0, 0, 0, 0, 0, 0, 0, 0, 0, 0, 0, 0, 0, 0, 0, 0, 0, 0, 0, 0, 0, 0, 0, 0, 0, 0, 0, 0, 0, 1, 0, 1, 0, 1, 1, 0, 1, 0, 1, 1, 0, 1, 0, 1, 1, 0, 1, 0, 1, 1, 0, 1, 0, 1, 1, 0, 1, 0, 1, 1, 0, 1, 0, 1, 1, 0, 1, 0, 1, 1, 0, 1, 0, 1, 1, 0, 1, 0, 1, 1, 0, 1, 0, 1, 1, 0, 1, 0, 1, 1, 0, 1, 0, 1, 1, 0, 1, 0, 1, 1, 0, 1, 0, 1, 1, 0, 1, 0, 1, 1, 0, 1, 0, 1, 1, 0, 1, 0, 1, 1, 0, 1, 0, 1, 1, 0, 1, 0, 1, 1, 0, 1, 0, 1, 1, 0, 1, 0, 1, 1, 0, 1, 0, 1, 1, 0, 1, 0, 1, 1, 0, 1, 0, 1, 1, 0, 1, 0, 1, 1, 0, 1, 0, 1, 1, 0, 1, 0, 1, 1, 0, 1, 0, 1, 1, 0, 1, 0, 1, 1, 0, 1, 0, 1, 1, 0, 1, 0, 1, 1, 0, 1, 0, 1, 1, 0, 1, 0, 1, 1, 0, 1, 0, 1, 1, 0, 1, 0, 1, 1, 0, 1, 0, 1, 1, 0, 1, 0, 1, 1, 0, 1, 0, 1, 1, 0, 1, 0, 1, 1, 0, 1, 0, 1, 1, 0, 1, 0, 1, 1, 0, 1, 0, 1, 1, 0, 1, 0, 1, 1, 0, 1, 0, 1, 1, 0, 1, 0, 1, 1, 0, 1, 0, 1, 1, 0, 1, 0, 1, 1, 0, 1, 0, 1, 1, 0, 1, 0, 1, 1, 0, 1, 0, 1, 1, 0, 1, 0, 1, 1, 0, 1, 0, 1, 1, 0, 1, 0, 1, 1, 0, 1, 0, 1, 1, 0, 1, 0, 1, 1, 0, 1, 0, 1, 1, 0, 1, 0, 1, 1, 0, 1, 0, 1, 1, 0, 1, 0, 1, 1, 0, 1, 0, 1, 1, 0, 1, 0, 1, 1, 0, 1, 0, 1, 1, 0, 1, 0, 1, 1, 0, 1, 0, 1, 1, 0, 1, 0, 1, 1, 0, 1, 0, 1, 1, 0, 1, 0, 1, 1, 0, 1, 0, 1, 1, 0, 1, 0, 1, 1, 0, 1, 0, 1, 1, 0, 1, 0, 1, 1, 0, 1, 0, 1, 1, 0, 1, 0, 1, 1, 0, 1, 0, 1, 1, 0, 1, 0, 1, 1, 0, 1, 0, 1, 1, 0, 1, 0, 1, 1, 0, 1, 0, 1, 1, 0, 1, 0, 1, 1, 0, 1, 0, 1, 1, 0, 1, 0, 1, 1, 0, 1, 0, 1, 1, 0, 1, 0, 1, 1, 0, 1, 0, 1, 1, 0, 1, 0, 1, 1, 0, 1, 0, 1, 1, 0, 1, 0, 1, 1, 0, 1, 0, 1, 1, 0, 1, 0, 1, 1, 0, 1, 0, 1, 1, 0, 1, 0, 1, 1, 0, 1, 0, 1, 1, 0, 1, 0, 1, 1, 0, 1, 0, 1, 1, 0, 1, 0, 1, 1, 2, 0, 1, 2, 2, 1, 2, 0, 1, 2, 2, 1, 2, 2, 1, 2, 0, 1, 2, 2, 1, 2, 2, 1, 2, 2, 1, 2, 2, 1, 2, 2, 1, 2, 2, 1, 2, 0, 1, 2, 2, 1, 2, 2, 1, 2, 0, 1, 2, 2, 1, 2, 2, 1, 2, 2, 1, 2, 0, 1, 2, 2, 1, 2, 2, 1, 2, 0, 1, 2, 2, 1, 2, 2, 1, 2, 2, 1, 2, 2, 1, 2, 2, 1, 2, 2, 1, 2, 0, 1, 2, 2, 1, 2, 2])
me_cylinder.materials.append(mat_material_001)
me_cylinder.materials.append(mat_material_002)
me_cylinder.materials.append(mat_material_003)
me_cylinder.use_remesh_preserve_volume = False
me_cylinder.use_remesh_preserve_attributes = False
me_cylinder.use_mirror_vertex_groups = False
me_cylinder.update()

# ---- objects
ob_cylinder = bpy.data.objects.new('Cylinder', me_cylinder)
ob_lamp = bpy.data.objects.new('Lamp', light_lamp)
ob_camera = bpy.data.objects.new('Camera', cam_camera)

# ---- transforms, parenting, visibility, modifiers, constraints
ob_cylinder.location = (0.0, -0.6662, 0.0)
ob_cylinder.rotation_euler = (1.571, 0.0, 0.0)
ob_cylinder.scale = (-0.05852, -0.05852, 3.799)
ob_cylinder.lineart.crease_threshold = 0.0
ob_lamp.location = (4.076, 1.005, 5.904)
ob_lamp.rotation_euler = (0.6503, 0.05522, 1.866)
ob_lamp.lock_rotations_4d = False
ob_lamp.empty_display_type = 'ARROWS'
ob_lamp.color = (0.0, 0.0, 0.0, 0.0)
ob_lamp.lineart.crease_threshold = 0.0
ob_camera.location = (0.0, -0.01622, 10.04)
ob_camera.lock_rotations_4d = False
ob_camera.empty_display_type = 'ARROWS'
ob_camera.color = (0.0, 0.0, 0.0, 0.0)
ob_camera.display_type = 'WIRE'
ob_camera.lineart.crease_threshold = 0.0

# ---- collection membership
col_collection_1.objects.link(ob_cylinder)
col_collection_1.objects.link(ob_lamp)
col_collection_1.objects.link(ob_camera)

# ---- scene / render settings (as saved in the file)
scene.camera = ob_camera
scene.frame_start = 1; scene.frame_end = 20; scene.frame_set(2)
scene.render.engine = 'CYCLES'
scene.render.resolution_x = 10
scene.render.resolution_y = 300
scene.render.pixel_aspect_x = 3.0
scene.render.pixel_aspect_y = 2.0
scene.render.dither_intensity = 0.0
scene.render.film_transparent = True
scene.cycles.use_denoising = False
scene.cycles.samples = 250
scene.cycles.sampling_pattern = 'TABULATED_SOBOL'
scene.cycles.light_sampling_threshold = 0.0
scene.cycles.use_adaptive_sampling = False
scene.cycles.use_light_tree = False
scene.cycles.blur_glossy = 0.0
scene.cycles.pixel_filter_type = 'GAUSSIAN'
scene.cycles.sample_clamp_indirect = 0.0
scene.view_settings.view_transform = 'Standard'
bpy.context.view_layer.update()
